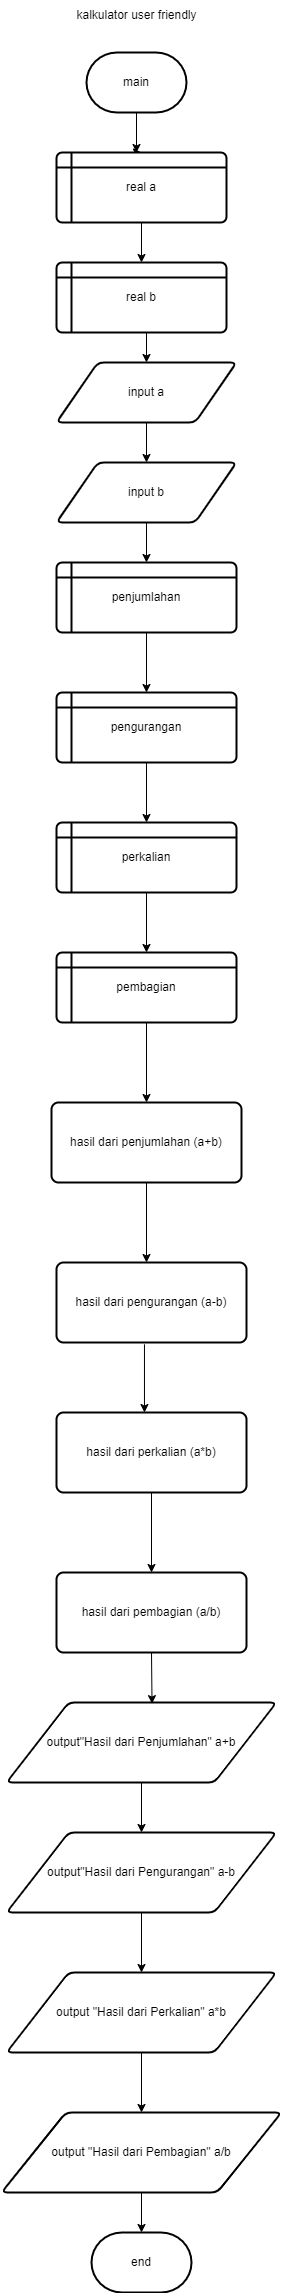

The diagram above was exported from draw.io. Its source (the exported page's mxGraphModel, read from the mxfile embedded in the PNG):
<mxGraphModel dx="794" dy="432" grid="1" gridSize="10" guides="1" tooltips="1" connect="1" arrows="1" fold="1" page="1" pageScale="1" pageWidth="850" pageHeight="1100" math="0" shadow="0">
  <root>
    <mxCell id="0" />
    <mxCell id="1" parent="0" />
    <mxCell id="HXh6hS3FkenB1fer8bTt-25" style="edgeStyle=orthogonalEdgeStyle;rounded=0;orthogonalLoop=1;jettySize=auto;html=1;exitX=0.5;exitY=1;exitDx=0;exitDy=0;exitPerimeter=0;entryX=0.5;entryY=0;entryDx=0;entryDy=0;" parent="1" source="HXh6hS3FkenB1fer8bTt-1" target="HXh6hS3FkenB1fer8bTt-2" edge="1">
      <mxGeometry relative="1" as="geometry">
        <mxPoint x="410" y="780" as="targetPoint" />
        <Array as="points">
          <mxPoint x="410" y="800" />
        </Array>
      </mxGeometry>
    </mxCell>
    <mxCell id="HXh6hS3FkenB1fer8bTt-36" style="edgeStyle=orthogonalEdgeStyle;rounded=0;orthogonalLoop=1;jettySize=auto;html=1;" parent="1" source="HXh6hS3FkenB1fer8bTt-1" edge="1">
      <mxGeometry relative="1" as="geometry">
        <mxPoint x="410" y="800" as="targetPoint" />
      </mxGeometry>
    </mxCell>
    <mxCell id="HXh6hS3FkenB1fer8bTt-1" value="main" style="strokeWidth=2;html=1;shape=mxgraph.flowchart.terminator;whiteSpace=wrap;" parent="1" vertex="1">
      <mxGeometry x="360" y="700" width="100" height="60" as="geometry" />
    </mxCell>
    <mxCell id="HXh6hS3FkenB1fer8bTt-2" value="real a" style="shape=internalStorage;whiteSpace=wrap;html=1;dx=15;dy=15;rounded=1;arcSize=8;strokeWidth=2;" parent="1" vertex="1">
      <mxGeometry x="330" y="800" width="170" height="70" as="geometry" />
    </mxCell>
    <mxCell id="HXh6hS3FkenB1fer8bTt-3" value="real b" style="shape=internalStorage;whiteSpace=wrap;html=1;dx=15;dy=15;rounded=1;arcSize=8;strokeWidth=2;" parent="1" vertex="1">
      <mxGeometry x="330" y="910" width="170" height="70" as="geometry" />
    </mxCell>
    <mxCell id="HXh6hS3FkenB1fer8bTt-4" value="input a" style="shape=parallelogram;html=1;strokeWidth=2;perimeter=parallelogramPerimeter;whiteSpace=wrap;rounded=1;arcSize=12;size=0.23;" parent="1" vertex="1">
      <mxGeometry x="330" y="1010" width="180" height="60" as="geometry" />
    </mxCell>
    <mxCell id="HXh6hS3FkenB1fer8bTt-5" value="input b" style="shape=parallelogram;html=1;strokeWidth=2;perimeter=parallelogramPerimeter;whiteSpace=wrap;rounded=1;arcSize=12;size=0.23;" parent="1" vertex="1">
      <mxGeometry x="330" y="1110" width="180" height="60" as="geometry" />
    </mxCell>
    <mxCell id="HXh6hS3FkenB1fer8bTt-7" value="penjumlahan" style="shape=internalStorage;whiteSpace=wrap;html=1;dx=15;dy=15;rounded=1;arcSize=8;strokeWidth=2;" parent="1" vertex="1">
      <mxGeometry x="330" y="1210" width="180" height="70" as="geometry" />
    </mxCell>
    <mxCell id="HXh6hS3FkenB1fer8bTt-8" value="pengurangan" style="shape=internalStorage;whiteSpace=wrap;html=1;dx=15;dy=15;rounded=1;arcSize=8;strokeWidth=2;" parent="1" vertex="1">
      <mxGeometry x="330" y="1340" width="180" height="70" as="geometry" />
    </mxCell>
    <mxCell id="HXh6hS3FkenB1fer8bTt-9" value="perkalian" style="shape=internalStorage;whiteSpace=wrap;html=1;dx=15;dy=15;rounded=1;arcSize=8;strokeWidth=2;" parent="1" vertex="1">
      <mxGeometry x="330" y="1470" width="180" height="70" as="geometry" />
    </mxCell>
    <mxCell id="HXh6hS3FkenB1fer8bTt-10" value="pembagian" style="shape=internalStorage;whiteSpace=wrap;html=1;dx=15;dy=15;rounded=1;arcSize=8;strokeWidth=2;" parent="1" vertex="1">
      <mxGeometry x="330" y="1600" width="180" height="70" as="geometry" />
    </mxCell>
    <mxCell id="HXh6hS3FkenB1fer8bTt-11" value="hasil dari penjumlahan (a+b)" style="rounded=1;whiteSpace=wrap;html=1;absoluteArcSize=1;arcSize=14;strokeWidth=2;" parent="1" vertex="1">
      <mxGeometry x="325" y="1750" width="190" height="80" as="geometry" />
    </mxCell>
    <mxCell id="HXh6hS3FkenB1fer8bTt-12" value="hasil dari pengurangan (a-b)" style="rounded=1;whiteSpace=wrap;html=1;absoluteArcSize=1;arcSize=14;strokeWidth=2;" parent="1" vertex="1">
      <mxGeometry x="330" y="1910" width="190" height="80" as="geometry" />
    </mxCell>
    <mxCell id="HXh6hS3FkenB1fer8bTt-13" value="hasil dari perkalian (a*b)" style="rounded=1;whiteSpace=wrap;html=1;absoluteArcSize=1;arcSize=14;strokeWidth=2;" parent="1" vertex="1">
      <mxGeometry x="330" y="2060" width="190" height="80" as="geometry" />
    </mxCell>
    <mxCell id="HXh6hS3FkenB1fer8bTt-14" value="hasil dari pembagian (a/b)" style="rounded=1;whiteSpace=wrap;html=1;absoluteArcSize=1;arcSize=14;strokeWidth=2;" parent="1" vertex="1">
      <mxGeometry x="330" y="2220" width="190" height="80" as="geometry" />
    </mxCell>
    <mxCell id="HXh6hS3FkenB1fer8bTt-16" value="output&quot;Hasil dari Penjumlahan&quot; a+b" style="shape=parallelogram;html=1;strokeWidth=2;perimeter=parallelogramPerimeter;whiteSpace=wrap;rounded=1;arcSize=12;size=0.23;" parent="1" vertex="1">
      <mxGeometry x="280" y="2350" width="270" height="80" as="geometry" />
    </mxCell>
    <mxCell id="HXh6hS3FkenB1fer8bTt-17" value="output&quot;Hasil dari Pengurangan&quot; a-b" style="shape=parallelogram;html=1;strokeWidth=2;perimeter=parallelogramPerimeter;whiteSpace=wrap;rounded=1;arcSize=12;size=0.23;" parent="1" vertex="1">
      <mxGeometry x="280" y="2480" width="270" height="80" as="geometry" />
    </mxCell>
    <mxCell id="HXh6hS3FkenB1fer8bTt-18" value="output &quot;Hasil dari Perkalian&quot; a*b" style="shape=parallelogram;html=1;strokeWidth=2;perimeter=parallelogramPerimeter;whiteSpace=wrap;rounded=1;arcSize=12;size=0.23;" parent="1" vertex="1">
      <mxGeometry x="280" y="2620" width="270" height="80" as="geometry" />
    </mxCell>
    <mxCell id="HXh6hS3FkenB1fer8bTt-19" value="output &quot;Hasil dari Pembagian&quot; a/b" style="shape=parallelogram;html=1;strokeWidth=2;perimeter=parallelogramPerimeter;whiteSpace=wrap;rounded=1;arcSize=12;size=0.23;" parent="1" vertex="1">
      <mxGeometry x="275" y="2760" width="280" height="80" as="geometry" />
    </mxCell>
    <mxCell id="HXh6hS3FkenB1fer8bTt-21" value="end" style="strokeWidth=2;html=1;shape=mxgraph.flowchart.terminator;whiteSpace=wrap;" parent="1" vertex="1">
      <mxGeometry x="365" y="2880" width="100" height="60" as="geometry" />
    </mxCell>
    <mxCell id="HXh6hS3FkenB1fer8bTt-37" value="" style="endArrow=classic;html=1;rounded=0;exitX=0.5;exitY=1;exitDx=0;exitDy=0;entryX=0.5;entryY=0;entryDx=0;entryDy=0;" parent="1" source="HXh6hS3FkenB1fer8bTt-2" target="HXh6hS3FkenB1fer8bTt-3" edge="1">
      <mxGeometry width="50" height="50" relative="1" as="geometry">
        <mxPoint x="400" y="880" as="sourcePoint" />
        <mxPoint x="415" y="900" as="targetPoint" />
      </mxGeometry>
    </mxCell>
    <mxCell id="HXh6hS3FkenB1fer8bTt-42" value="" style="endArrow=classic;html=1;rounded=0;entryX=0.5;entryY=0;entryDx=0;entryDy=0;" parent="1" target="HXh6hS3FkenB1fer8bTt-4" edge="1">
      <mxGeometry width="50" height="50" relative="1" as="geometry">
        <mxPoint x="420" y="980" as="sourcePoint" />
        <mxPoint x="390" y="940" as="targetPoint" />
      </mxGeometry>
    </mxCell>
    <mxCell id="HXh6hS3FkenB1fer8bTt-43" value="" style="endArrow=classic;html=1;rounded=0;entryX=0.5;entryY=0;entryDx=0;entryDy=0;exitX=0.5;exitY=1;exitDx=0;exitDy=0;" parent="1" source="HXh6hS3FkenB1fer8bTt-5" target="HXh6hS3FkenB1fer8bTt-7" edge="1">
      <mxGeometry width="50" height="50" relative="1" as="geometry">
        <mxPoint x="340" y="1220" as="sourcePoint" />
        <mxPoint x="390" y="1170" as="targetPoint" />
      </mxGeometry>
    </mxCell>
    <mxCell id="HXh6hS3FkenB1fer8bTt-46" value="" style="endArrow=classic;html=1;rounded=0;entryX=0.5;entryY=0;entryDx=0;entryDy=0;exitX=0.5;exitY=1;exitDx=0;exitDy=0;" parent="1" source="HXh6hS3FkenB1fer8bTt-7" target="HXh6hS3FkenB1fer8bTt-8" edge="1">
      <mxGeometry width="50" height="50" relative="1" as="geometry">
        <mxPoint x="420" y="1290" as="sourcePoint" />
        <mxPoint x="390" y="1210" as="targetPoint" />
      </mxGeometry>
    </mxCell>
    <mxCell id="HXh6hS3FkenB1fer8bTt-47" value="" style="endArrow=classic;html=1;rounded=0;entryX=0.5;entryY=0;entryDx=0;entryDy=0;exitX=0.5;exitY=1;exitDx=0;exitDy=0;" parent="1" source="HXh6hS3FkenB1fer8bTt-4" target="HXh6hS3FkenB1fer8bTt-5" edge="1">
      <mxGeometry width="50" height="50" relative="1" as="geometry">
        <mxPoint x="340" y="1130" as="sourcePoint" />
        <mxPoint x="390" y="1080" as="targetPoint" />
      </mxGeometry>
    </mxCell>
    <mxCell id="HXh6hS3FkenB1fer8bTt-48" value="" style="endArrow=classic;html=1;rounded=0;entryX=0.5;entryY=0;entryDx=0;entryDy=0;exitX=0.5;exitY=1;exitDx=0;exitDy=0;" parent="1" source="HXh6hS3FkenB1fer8bTt-8" target="HXh6hS3FkenB1fer8bTt-9" edge="1">
      <mxGeometry width="50" height="50" relative="1" as="geometry">
        <mxPoint x="420" y="1420" as="sourcePoint" />
        <mxPoint x="390" y="1430" as="targetPoint" />
      </mxGeometry>
    </mxCell>
    <mxCell id="HXh6hS3FkenB1fer8bTt-49" value="" style="endArrow=classic;html=1;rounded=0;entryX=0.5;entryY=0;entryDx=0;entryDy=0;exitX=0.5;exitY=1;exitDx=0;exitDy=0;" parent="1" source="HXh6hS3FkenB1fer8bTt-9" target="HXh6hS3FkenB1fer8bTt-10" edge="1">
      <mxGeometry width="50" height="50" relative="1" as="geometry">
        <mxPoint x="420" y="1560" as="sourcePoint" />
        <mxPoint x="390" y="1580" as="targetPoint" />
      </mxGeometry>
    </mxCell>
    <mxCell id="HXh6hS3FkenB1fer8bTt-51" value="" style="endArrow=classic;html=1;rounded=0;exitX=0.5;exitY=1;exitDx=0;exitDy=0;" parent="1" source="HXh6hS3FkenB1fer8bTt-10" target="HXh6hS3FkenB1fer8bTt-11" edge="1">
      <mxGeometry width="50" height="50" relative="1" as="geometry">
        <mxPoint x="410" y="1710" as="sourcePoint" />
        <mxPoint x="390" y="1800" as="targetPoint" />
      </mxGeometry>
    </mxCell>
    <mxCell id="HXh6hS3FkenB1fer8bTt-52" value="" style="endArrow=classic;html=1;rounded=0;exitX=0.5;exitY=1;exitDx=0;exitDy=0;" parent="1" source="HXh6hS3FkenB1fer8bTt-11" edge="1">
      <mxGeometry width="50" height="50" relative="1" as="geometry">
        <mxPoint x="420" y="1850" as="sourcePoint" />
        <mxPoint x="420" y="1910" as="targetPoint" />
      </mxGeometry>
    </mxCell>
    <mxCell id="HXh6hS3FkenB1fer8bTt-53" value="" style="endArrow=classic;html=1;rounded=0;exitX=0.463;exitY=1.023;exitDx=0;exitDy=0;exitPerimeter=0;entryX=0.463;entryY=0;entryDx=0;entryDy=0;entryPerimeter=0;" parent="1" source="HXh6hS3FkenB1fer8bTt-12" target="HXh6hS3FkenB1fer8bTt-13" edge="1">
      <mxGeometry width="50" height="50" relative="1" as="geometry">
        <mxPoint x="410" y="2000" as="sourcePoint" />
        <mxPoint x="410" y="2050" as="targetPoint" />
      </mxGeometry>
    </mxCell>
    <mxCell id="HXh6hS3FkenB1fer8bTt-54" value="" style="endArrow=classic;html=1;rounded=0;entryX=0.5;entryY=0;entryDx=0;entryDy=0;exitX=0.5;exitY=1;exitDx=0;exitDy=0;" parent="1" source="HXh6hS3FkenB1fer8bTt-13" target="HXh6hS3FkenB1fer8bTt-14" edge="1">
      <mxGeometry width="50" height="50" relative="1" as="geometry">
        <mxPoint x="425" y="2150" as="sourcePoint" />
        <mxPoint x="390" y="2190" as="targetPoint" />
      </mxGeometry>
    </mxCell>
    <mxCell id="HXh6hS3FkenB1fer8bTt-55" value="" style="endArrow=classic;html=1;rounded=0;entryX=0.539;entryY=0.014;entryDx=0;entryDy=0;entryPerimeter=0;exitX=0.5;exitY=1;exitDx=0;exitDy=0;" parent="1" source="HXh6hS3FkenB1fer8bTt-14" target="HXh6hS3FkenB1fer8bTt-16" edge="1">
      <mxGeometry width="50" height="50" relative="1" as="geometry">
        <mxPoint x="420" y="2310" as="sourcePoint" />
        <mxPoint x="420" y="2340" as="targetPoint" />
      </mxGeometry>
    </mxCell>
    <mxCell id="HXh6hS3FkenB1fer8bTt-58" value="" style="endArrow=classic;html=1;rounded=0;exitX=0.5;exitY=1;exitDx=0;exitDy=0;entryX=0.5;entryY=0;entryDx=0;entryDy=0;" parent="1" source="HXh6hS3FkenB1fer8bTt-16" target="HXh6hS3FkenB1fer8bTt-17" edge="1">
      <mxGeometry width="50" height="50" relative="1" as="geometry">
        <mxPoint x="400" y="2540" as="sourcePoint" />
        <mxPoint x="420" y="2480" as="targetPoint" />
      </mxGeometry>
    </mxCell>
    <mxCell id="HXh6hS3FkenB1fer8bTt-60" value="" style="endArrow=classic;html=1;rounded=0;entryX=0.5;entryY=0;entryDx=0;entryDy=0;exitX=0.5;exitY=1;exitDx=0;exitDy=0;" parent="1" source="HXh6hS3FkenB1fer8bTt-17" target="HXh6hS3FkenB1fer8bTt-18" edge="1">
      <mxGeometry width="50" height="50" relative="1" as="geometry">
        <mxPoint x="400" y="2560" as="sourcePoint" />
        <mxPoint x="400" y="2620" as="targetPoint" />
      </mxGeometry>
    </mxCell>
    <mxCell id="HXh6hS3FkenB1fer8bTt-62" value="" style="endArrow=classic;html=1;rounded=0;exitX=0.5;exitY=1;exitDx=0;exitDy=0;entryX=0.5;entryY=0;entryDx=0;entryDy=0;" parent="1" source="HXh6hS3FkenB1fer8bTt-18" target="HXh6hS3FkenB1fer8bTt-19" edge="1">
      <mxGeometry width="50" height="50" relative="1" as="geometry">
        <mxPoint x="450" y="2710" as="sourcePoint" />
        <mxPoint x="395" y="2760" as="targetPoint" />
      </mxGeometry>
    </mxCell>
    <mxCell id="HXh6hS3FkenB1fer8bTt-63" value="" style="endArrow=classic;html=1;rounded=0;entryX=0.5;entryY=0;entryDx=0;entryDy=0;entryPerimeter=0;exitX=0.5;exitY=1;exitDx=0;exitDy=0;" parent="1" source="HXh6hS3FkenB1fer8bTt-19" target="HXh6hS3FkenB1fer8bTt-21" edge="1">
      <mxGeometry width="50" height="50" relative="1" as="geometry">
        <mxPoint x="370" y="2850" as="sourcePoint" />
        <mxPoint x="450" y="2790" as="targetPoint" />
      </mxGeometry>
    </mxCell>
    <mxCell id="svgzXa1RY3lN1k5vhvpg-1" value="kalkulator user friendly" style="text;html=1;align=center;verticalAlign=middle;resizable=0;points=[];autosize=1;strokeColor=none;fillColor=none;" vertex="1" parent="1">
      <mxGeometry x="340" y="648" width="140" height="30" as="geometry" />
    </mxCell>
  </root>
</mxGraphModel>